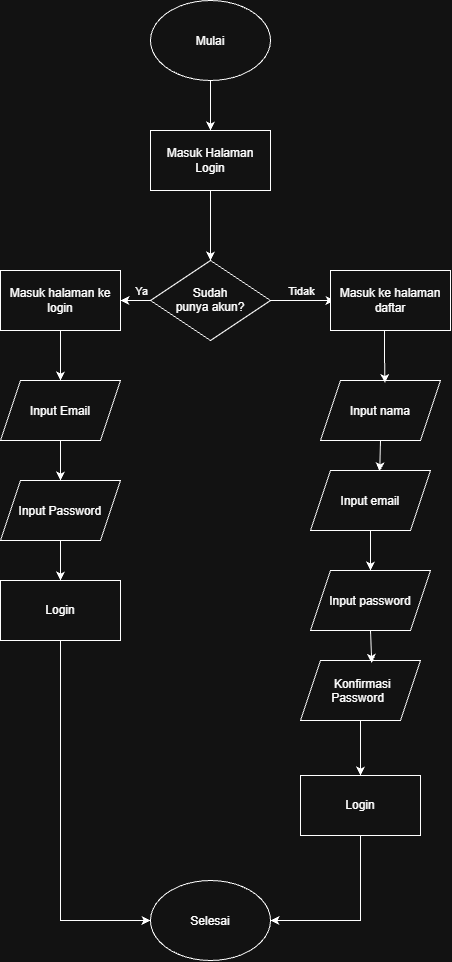

The diagram above was exported from draw.io. Its source (the exported page's mxGraphModel, read from the mxfile embedded in the PNG):
<mxGraphModel dx="1745" dy="2176" grid="1" gridSize="10" guides="1" tooltips="1" connect="1" arrows="1" fold="1" page="1" pageScale="1" pageWidth="827" pageHeight="1169" math="0" shadow="0">
  <root>
    <mxCell id="WIyWlLk6GJQsqaUBKTNV-0" />
    <mxCell id="WIyWlLk6GJQsqaUBKTNV-1" parent="WIyWlLk6GJQsqaUBKTNV-0" />
    <mxCell id="xMe2ojV0AtopVv72xB0h-32" edge="1" parent="WIyWlLk6GJQsqaUBKTNV-1" source="xMe2ojV0AtopVv72xB0h-0" style="edgeStyle=orthogonalEdgeStyle;rounded=0;orthogonalLoop=1;jettySize=auto;html=1;exitX=0.5;exitY=1;exitDx=0;exitDy=0;entryX=0.5;entryY=0;entryDx=0;entryDy=0;defaultLabelBackgroundColor=page;labelPadding=0 4;" target="xMe2ojV0AtopVv72xB0h-31">
      <mxGeometry relative="1" as="geometry" />
    </mxCell>
    <mxCell id="xMe2ojV0AtopVv72xB0h-0" parent="WIyWlLk6GJQsqaUBKTNV-1" style="ellipse;whiteSpace=wrap;html=1;shapeInside=1;" value="Mulai" vertex="1">
      <mxGeometry height="80" width="120" x="180" y="-190" as="geometry" />
    </mxCell>
    <mxCell id="xMe2ojV0AtopVv72xB0h-8" edge="1" parent="WIyWlLk6GJQsqaUBKTNV-1" source="xMe2ojV0AtopVv72xB0h-2" style="edgeStyle=orthogonalEdgeStyle;rounded=0;orthogonalLoop=1;jettySize=auto;html=1;exitX=1;exitY=0.5;exitDx=0;exitDy=0;defaultLabelBackgroundColor=page;labelPadding=0 4;">
      <mxGeometry relative="1" as="geometry">
        <mxPoint x="364" y="110" as="targetPoint" />
      </mxGeometry>
    </mxCell>
    <mxCell id="xMe2ojV0AtopVv72xB0h-9" connectable="0" parent="xMe2ojV0AtopVv72xB0h-8" style="edgeLabel;html=1;align=center;verticalAlign=middle;resizable=0;points=[];inheritText=1;defaultLabelBackgroundColor=page;labelPadding=0 4;" value="Tidak" vertex="1">
      <mxGeometry relative="1" x="0.0059" y="1" as="geometry">
        <mxPoint x="-2" y="-9" as="offset" />
      </mxGeometry>
    </mxCell>
    <mxCell id="xMe2ojV0AtopVv72xB0h-19" edge="1" parent="WIyWlLk6GJQsqaUBKTNV-1" source="xMe2ojV0AtopVv72xB0h-2" style="edgeStyle=orthogonalEdgeStyle;rounded=0;orthogonalLoop=1;jettySize=auto;html=1;exitX=0;exitY=0.5;exitDx=0;exitDy=0;entryX=1;entryY=0.5;entryDx=0;entryDy=0;defaultLabelBackgroundColor=page;labelPadding=0 4;" target="xMe2ojV0AtopVv72xB0h-17">
      <mxGeometry relative="1" as="geometry" />
    </mxCell>
    <mxCell id="xMe2ojV0AtopVv72xB0h-28" connectable="0" parent="xMe2ojV0AtopVv72xB0h-19" style="edgeLabel;html=1;align=center;verticalAlign=middle;resizable=0;points=[];inheritText=1;defaultLabelBackgroundColor=page;labelPadding=0 4;" value="Ya" vertex="1">
      <mxGeometry relative="1" x="-0.3597" y="-1" as="geometry">
        <mxPoint y="-9" as="offset" />
      </mxGeometry>
    </mxCell>
    <mxCell id="xMe2ojV0AtopVv72xB0h-2" parent="WIyWlLk6GJQsqaUBKTNV-1" style="rhombus;whiteSpace=wrap;html=1;shapeInside=1;" value="Sudah punya akun?" vertex="1">
      <mxGeometry height="80" width="120" x="180" y="70" as="geometry" />
    </mxCell>
    <mxCell id="xMe2ojV0AtopVv72xB0h-5" parent="WIyWlLk6GJQsqaUBKTNV-1" style="shape=parallelogram;perimeter=parallelogramPerimeter;whiteSpace=wrap;html=1;shapeInside=1;fixedSize=1;" value="Input nama" vertex="1">
      <mxGeometry height="60" width="120" x="350" y="190" as="geometry" />
    </mxCell>
    <mxCell id="xMe2ojV0AtopVv72xB0h-12" edge="1" parent="WIyWlLk6GJQsqaUBKTNV-1" source="xMe2ojV0AtopVv72xB0h-6" style="edgeStyle=orthogonalEdgeStyle;rounded=0;orthogonalLoop=1;jettySize=auto;html=1;exitX=0.5;exitY=1;exitDx=0;exitDy=0;entryX=0.5;entryY=0;entryDx=0;entryDy=0;defaultLabelBackgroundColor=page;labelPadding=0 4;" target="xMe2ojV0AtopVv72xB0h-7">
      <mxGeometry relative="1" as="geometry" />
    </mxCell>
    <mxCell id="xMe2ojV0AtopVv72xB0h-6" parent="WIyWlLk6GJQsqaUBKTNV-1" style="shape=parallelogram;perimeter=parallelogramPerimeter;whiteSpace=wrap;html=1;shapeInside=1;fixedSize=1;" value="Input email" vertex="1">
      <mxGeometry height="60" width="120" x="340" y="280" as="geometry" />
    </mxCell>
    <mxCell id="xMe2ojV0AtopVv72xB0h-7" parent="WIyWlLk6GJQsqaUBKTNV-1" style="shape=parallelogram;perimeter=parallelogramPerimeter;whiteSpace=wrap;html=1;shapeInside=1;fixedSize=1;" value="Input password&lt;div&gt;&lt;br&gt;&lt;/div&gt;" vertex="1">
      <mxGeometry height="60" width="120" x="340" y="380" as="geometry" />
    </mxCell>
    <mxCell id="xMe2ojV0AtopVv72xB0h-10" edge="1" parent="WIyWlLk6GJQsqaUBKTNV-1" style="edgeStyle=orthogonalEdgeStyle;rounded=0;orthogonalLoop=1;jettySize=auto;html=1;exitX=0.5;exitY=1;exitDx=0;exitDy=0;entryX=0.537;entryY=0.042;entryDx=0;entryDy=0;entryPerimeter=0;defaultLabelBackgroundColor=page;labelPadding=0 4;" target="xMe2ojV0AtopVv72xB0h-5">
      <mxGeometry relative="1" as="geometry">
        <mxPoint x="414" y="140" as="sourcePoint" />
      </mxGeometry>
    </mxCell>
    <mxCell id="xMe2ojV0AtopVv72xB0h-11" edge="1" parent="WIyWlLk6GJQsqaUBKTNV-1" source="xMe2ojV0AtopVv72xB0h-5" style="edgeStyle=orthogonalEdgeStyle;rounded=0;orthogonalLoop=1;jettySize=auto;html=1;exitX=0.5;exitY=1;exitDx=0;exitDy=0;entryX=0.577;entryY=0.013;entryDx=0;entryDy=0;entryPerimeter=0;defaultLabelBackgroundColor=page;labelPadding=0 4;" target="xMe2ojV0AtopVv72xB0h-6">
      <mxGeometry relative="1" as="geometry" />
    </mxCell>
    <mxCell id="xMe2ojV0AtopVv72xB0h-21" edge="1" parent="WIyWlLk6GJQsqaUBKTNV-1" source="xMe2ojV0AtopVv72xB0h-15" style="edgeStyle=orthogonalEdgeStyle;rounded=0;orthogonalLoop=1;jettySize=auto;html=1;exitX=0.5;exitY=1;exitDx=0;exitDy=0;entryX=0.5;entryY=0;entryDx=0;entryDy=0;defaultLabelBackgroundColor=page;labelPadding=0 4;" target="xMe2ojV0AtopVv72xB0h-16">
      <mxGeometry relative="1" as="geometry" />
    </mxCell>
    <mxCell id="xMe2ojV0AtopVv72xB0h-15" parent="WIyWlLk6GJQsqaUBKTNV-1" style="shape=parallelogram;perimeter=parallelogramPerimeter;whiteSpace=wrap;html=1;shapeInside=1;fixedSize=1;" value="Input Email" vertex="1">
      <mxGeometry height="60" width="120" x="30" y="190" as="geometry" />
    </mxCell>
    <mxCell id="xMe2ojV0AtopVv72xB0h-29" edge="1" parent="WIyWlLk6GJQsqaUBKTNV-1" source="xMe2ojV0AtopVv72xB0h-16" style="edgeStyle=orthogonalEdgeStyle;rounded=0;orthogonalLoop=1;jettySize=auto;html=1;exitX=0.5;exitY=1;exitDx=0;exitDy=0;entryX=0.5;entryY=0;entryDx=0;entryDy=0;defaultLabelBackgroundColor=page;labelPadding=0 4;" target="xMe2ojV0AtopVv72xB0h-23">
      <mxGeometry relative="1" as="geometry" />
    </mxCell>
    <mxCell id="xMe2ojV0AtopVv72xB0h-16" parent="WIyWlLk6GJQsqaUBKTNV-1" style="shape=parallelogram;perimeter=parallelogramPerimeter;whiteSpace=wrap;html=1;shapeInside=1;fixedSize=1;" value="Input Password" vertex="1">
      <mxGeometry height="60" width="120" x="30" y="290" as="geometry" />
    </mxCell>
    <mxCell id="xMe2ojV0AtopVv72xB0h-20" edge="1" parent="WIyWlLk6GJQsqaUBKTNV-1" source="xMe2ojV0AtopVv72xB0h-17" style="edgeStyle=orthogonalEdgeStyle;rounded=0;orthogonalLoop=1;jettySize=auto;html=1;exitX=0.5;exitY=1;exitDx=0;exitDy=0;entryX=0.5;entryY=0;entryDx=0;entryDy=0;defaultLabelBackgroundColor=page;labelPadding=0 4;" target="xMe2ojV0AtopVv72xB0h-15">
      <mxGeometry relative="1" as="geometry" />
    </mxCell>
    <mxCell id="xMe2ojV0AtopVv72xB0h-17" parent="WIyWlLk6GJQsqaUBKTNV-1" style="rounded=0;whiteSpace=wrap;html=1;" value="Masuk halaman ke login" vertex="1">
      <mxGeometry height="60" width="120" x="30" y="80" as="geometry" />
    </mxCell>
    <mxCell id="xMe2ojV0AtopVv72xB0h-18" parent="WIyWlLk6GJQsqaUBKTNV-1" style="rounded=0;whiteSpace=wrap;html=1;" value="Masuk ke halaman daftar" vertex="1">
      <mxGeometry height="60" width="120" x="360" y="80" as="geometry" />
    </mxCell>
    <mxCell id="xMe2ojV0AtopVv72xB0h-38" edge="1" parent="WIyWlLk6GJQsqaUBKTNV-1" source="xMe2ojV0AtopVv72xB0h-23" style="edgeStyle=orthogonalEdgeStyle;rounded=0;orthogonalLoop=1;jettySize=auto;html=1;exitX=0.5;exitY=1;exitDx=0;exitDy=0;entryX=0;entryY=0.5;entryDx=0;entryDy=0;defaultLabelBackgroundColor=page;labelPadding=0 4;" target="xMe2ojV0AtopVv72xB0h-35">
      <mxGeometry relative="1" as="geometry" />
    </mxCell>
    <mxCell id="xMe2ojV0AtopVv72xB0h-23" parent="WIyWlLk6GJQsqaUBKTNV-1" style="rounded=0;whiteSpace=wrap;html=1;" value="Login" vertex="1">
      <mxGeometry height="60" width="120" x="30" y="390" as="geometry" />
    </mxCell>
    <mxCell id="xMe2ojV0AtopVv72xB0h-37" edge="1" parent="WIyWlLk6GJQsqaUBKTNV-1" source="xMe2ojV0AtopVv72xB0h-25" style="edgeStyle=orthogonalEdgeStyle;rounded=0;orthogonalLoop=1;jettySize=auto;html=1;defaultLabelBackgroundColor=page;labelPadding=0 4;" target="xMe2ojV0AtopVv72xB0h-34" value="">
      <mxGeometry relative="1" as="geometry" />
    </mxCell>
    <mxCell id="xMe2ojV0AtopVv72xB0h-25" parent="WIyWlLk6GJQsqaUBKTNV-1" style="shape=parallelogram;perimeter=parallelogramPerimeter;whiteSpace=wrap;html=1;shapeInside=1;fixedSize=1;" value="Konfirmasi Password" vertex="1">
      <mxGeometry height="60" width="120" x="330" y="470" as="geometry" />
    </mxCell>
    <mxCell id="xMe2ojV0AtopVv72xB0h-26" edge="1" parent="WIyWlLk6GJQsqaUBKTNV-1" source="xMe2ojV0AtopVv72xB0h-7" style="edgeStyle=orthogonalEdgeStyle;rounded=0;orthogonalLoop=1;jettySize=auto;html=1;exitX=0.5;exitY=1;exitDx=0;exitDy=0;entryX=0.594;entryY=0.04;entryDx=0;entryDy=0;entryPerimeter=0;defaultLabelBackgroundColor=page;labelPadding=0 4;" target="xMe2ojV0AtopVv72xB0h-25">
      <mxGeometry relative="1" as="geometry" />
    </mxCell>
    <mxCell id="xMe2ojV0AtopVv72xB0h-33" edge="1" parent="WIyWlLk6GJQsqaUBKTNV-1" source="xMe2ojV0AtopVv72xB0h-31" style="edgeStyle=orthogonalEdgeStyle;rounded=0;orthogonalLoop=1;jettySize=auto;html=1;exitX=0.5;exitY=1;exitDx=0;exitDy=0;entryX=0.5;entryY=0;entryDx=0;entryDy=0;defaultLabelBackgroundColor=page;labelPadding=0 4;" target="xMe2ojV0AtopVv72xB0h-2">
      <mxGeometry relative="1" as="geometry" />
    </mxCell>
    <mxCell id="xMe2ojV0AtopVv72xB0h-31" parent="WIyWlLk6GJQsqaUBKTNV-1" style="rounded=0;whiteSpace=wrap;html=1;" value="Masuk Halaman Login" vertex="1">
      <mxGeometry height="60" width="120" x="180" y="-60" as="geometry" />
    </mxCell>
    <mxCell id="xMe2ojV0AtopVv72xB0h-36" edge="1" parent="WIyWlLk6GJQsqaUBKTNV-1" source="xMe2ojV0AtopVv72xB0h-34" style="edgeStyle=orthogonalEdgeStyle;rounded=0;orthogonalLoop=1;jettySize=auto;html=1;exitX=0.5;exitY=1;exitDx=0;exitDy=0;entryX=1;entryY=0.5;entryDx=0;entryDy=0;defaultLabelBackgroundColor=page;labelPadding=0 4;" target="xMe2ojV0AtopVv72xB0h-35">
      <mxGeometry relative="1" as="geometry" />
    </mxCell>
    <mxCell id="xMe2ojV0AtopVv72xB0h-34" parent="WIyWlLk6GJQsqaUBKTNV-1" style="rounded=0;whiteSpace=wrap;html=1;" value="Login" vertex="1">
      <mxGeometry height="60" width="120" x="330" y="585" as="geometry" />
    </mxCell>
    <mxCell id="xMe2ojV0AtopVv72xB0h-35" parent="WIyWlLk6GJQsqaUBKTNV-1" style="ellipse;whiteSpace=wrap;html=1;shapeInside=1;" value="Selesai" vertex="1">
      <mxGeometry height="80" width="120" x="180" y="690" as="geometry" />
    </mxCell>
  </root>
</mxGraphModel>